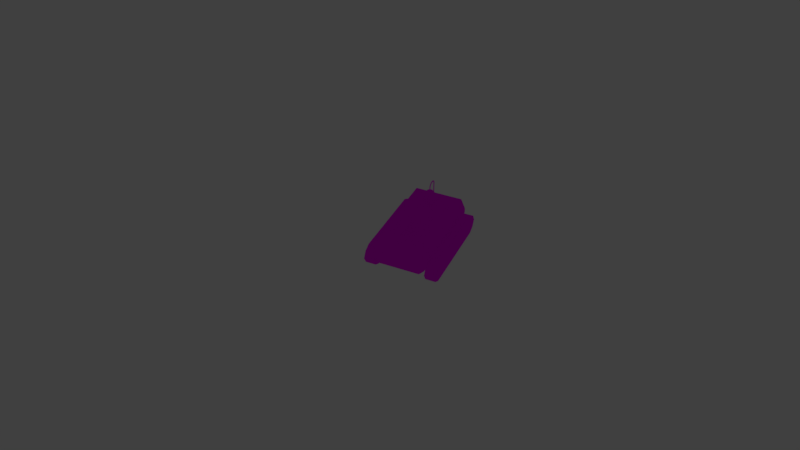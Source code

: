# Source: TankMk2_06.blend  (saved by Blender 2.78.0; exported with 4.5.12 LTS)
import bpy
from mathutils import Matrix  # noqa: F401  (used for matrix-valued properties, if any)

bpy.ops.wm.read_factory_settings(use_empty=True)
scene = bpy.context.scene
scene.name = 'Scene'

# ---- collections
col_collection_1 = bpy.data.collections.new('Collection 1'); scene.collection.children.link(col_collection_1)
col_collection_2 = bpy.data.collections.new('Collection 2'); scene.collection.children.link(col_collection_2)
col_collection_2.hide_render = True
col_collection_2.hide_viewport = True

# ---- images (referenced by path relative to the original .blend; pixels are not part of the script)
import os
ASSET_DIR = os.environ.get("B2B_ASSET_DIR", "")  # directory of the original .blend (textures are referenced by path, not embedded)
HERE = os.path.dirname(os.path.abspath(__file__))  # packed textures are extracted next to this script under _unpacked/

def load_image(name, relpath, width, height, colorspace="sRGB"):
    """Load a texture the original file referenced (path relative to the .blend, or extracted next to this script)."""
    p = next((c for c in (os.path.join(HERE, relpath), os.path.join(ASSET_DIR, relpath)) if relpath and os.path.exists(c)), "")
    if p:
        img = bpy.data.images.load(p, check_existing=True)
        img.name = name
    else:  # same state as the original file: an image datablock whose file is absent (Cycles renders it pink)
        img = bpy.data.images.new(name, width, height)
        img.source = "FILE"
        img.filepath = "//" + (relpath or name)
    img.colorspace_settings.name = colorspace
    return img
img_t_tank_d = load_image('T_Tank_D', 'T_Tank_D.png', 1024, 1024, 'sRGB')

# ---- materials (node trees are filled in below, after node groups)
mat_mat_tank = bpy.data.materials.new('Mat_Tank')
mat_mat_tank.alpha_threshold = 0.0
mat_mat_tank.roughness = 0.5

# ---- material node trees
mat_mat_tank.use_nodes = True; mat_mat_tank.node_tree.nodes.clear()
_N = mat_mat_tank.node_tree.nodes; _L = mat_mat_tank.node_tree.links
n0 = _N.new('ShaderNodeOutputMaterial'); n0.name = 'Material Output'; n0.location = (300, 300)
n1 = _N.new('ShaderNodeTexImage'); n1.name = 'Image Texture'; n1.location = (-229, 440)
n1.width = 140
n1.image = img_t_tank_d
n2 = _N.new('ShaderNodeBsdfDiffuse'); n2.name = 'Diffuse BSDF'; n2.location = (0, 420)
_L.new(n1.outputs[0], n2.inputs[0])
_L.new(n2.outputs[0], n0.inputs[0])
n0.is_active_output = True

# ---- world
world_world = bpy.data.worlds.new('World'); scene.world = world_world
world_world.color = (0.05088, 0.05088, 0.05088)
world_world.use_sun_shadow = False
world_world.sun_shadow_jitter_overblur = 0.0
world_world.cycles.sampling_method = 'MANUAL'

# ---- cameras
cam_camera = bpy.data.cameras.new('Camera')
cam_camera.clip_start = 100.0
cam_camera.clip_end = 1e+05
cam_camera.lens = 35.0
cam_camera.sensor_width = 32.0
cam_camera.sensor_height = 18.0
cam_camera.ortho_scale = 7.314
cam_camera.dof.focus_distance = 0.0

# ---- lights
light_lamp = bpy.data.lights.new('Lamp', 'POINT')
light_lamp.transmission_factor = 0.0
light_lamp.cutoff_distance = 30.0
light_lamp.energy = 100.0
light_lamp.shadow_buffer_clip_start = 1.001
light_lamp.shadow_soft_size = 0.1
light_lamp.shadow_maximum_resolution = 0.006
light_lamp.use_absolute_resolution = True

# ---- meshes
me_sphere = bpy.data.meshes.new('Sphere')
me_sphere.from_pydata([(53.56, -1700.0, 31.25), (61.93, -1700.0, 0.0001473), (25.0, -900.0, 43.3), (25.0, -1500.0, 43.3), (43.3, -900.0, 25.0), (43.3, -1500.0, 25.0), (50.0, -900.0, 5.146e-05), (50.0, -1500.0, 0.0001468), (43.3, -900.0, -25.0), (43.3, -1500.0, -25.0), (25.0, -900.0, -43.3), (25.0, -1500.0, -43.3), (53.56, -1700.0, -31.25), (30.68, -1700.0, -54.13), (30.68, -1500.0, -54.13), (53.56, -1500.0, -31.25), (61.93, -1500.0, 0.0001473), (53.56, -1500.0, 31.25), (30.68, -1500.0, 54.13), (30.68, -1700.0, 54.13), (260.0, -900.0, -200.0), (190.0, -820.0, 100.0), (190.0, -820.0, 150.0), (120.0, -1020.0, -200.0), (80.0, -920.0, 100.0), (80.0, -920.0, 150.0), (90.0, -760.0, 170.0), (60.0, -810.0, 170.0), (90.0, -760.0, 180.0), (60.0, -810.0, 180.0), (260.0, -500.0, -200.0), (210.0, -700.0, 150.0), (190.0, -580.0, 100.0), (190.0, -580.0, 150.0), (300.0, -700.0, -200.0), (210.0, -700.0, 100.0), (120.0, -380.0, -200.0), (80.0, -480.0, 100.0), (80.0, -480.0, 150.0), (90.0, -700.0, 170.0), (90.0, -640.0, 170.0), (60.0, -590.0, 170.0), (90.0, -700.0, 180.0), (90.0, -640.0, 180.0), (60.0, -590.0, 180.0), (60.0, -700.0, 180.0), (500.0, -1400.0, -600.0), (400.0, -1100.0, -200.0), (500.0, -1400.0, -700.0), (400.0, -1400.0, -800.0), (467.5, -1252.0, -300.0), (500.0, 600.0, -600.0), (500.0, -400.0, -600.0), (400.0, 300.0, -200.0), (400.0, -400.0, -200.0), (500.0, 600.0, -700.0), (500.0, -400.0, -700.0), (400.0, 600.0, -800.0), (400.0, -400.0, -800.0), (467.5, 452.5, -300.0), (467.5, -400.0, -300.0), (32.5, 56.29, 12.58), (56.29, 97.5, -35.0), (65.0, 112.6, -100.0), (56.29, 32.5, 12.58), (97.5, 56.29, -35.0), (112.6, 65.0, -100.0), (65.0, 1.618e-05, 12.58), (112.6, 1.37e-05, -35.0), (130.0, 1.866e-05, -100.0), (56.29, -32.5, 12.58), (97.5, -56.29, -35.0), (112.6, -65.0, -100.0), (32.5, -56.29, 12.58), (56.29, -97.5, -35.0), (65.0, -112.6, -100.0), (65.0, -112.6, -200.0), (112.6, -65.0, -200.0), (130.0, 1.866e-05, -200.0), (112.6, 65.0, -200.0), (65.0, 112.6, -200.0), (32.5, 56.29, 32.58), (56.29, 32.5, 32.58), (65.0, 1.567e-05, 32.58), (56.29, -32.5, 32.58), (32.5, -56.29, 32.58), (7.071, -7.071, 40.0), (10.0, 0.0, 40.0), (7.071, 7.071, 40.0), (7.071, -7.071, 70.0), (10.0, 0.0, 70.0), (7.071, 7.071, 70.0), (7.071, -7.071, 110.0), (10.0, 0.0, 110.0), (7.071, 7.071, 110.0), (7.071, 182.9, -210.0), (10.0, 190.0, -210.0), (7.071, 197.1, -210.0), (7.071, 182.9, -90.0), (10.0, 190.0, -90.0), (7.071, 197.1, -90.0), (7.071, 182.9, 110.0), (10.0, 190.0, 110.0), (7.071, 197.1, 110.0), (7.071, 176.8, 132.4), (10.0, 183.3, 135.1), (7.071, 189.8, 137.8), (7.071, 128.2, 173.2), (10.0, 130.0, 180.0), (7.071, 131.8, 186.8), (7.071, 61.23, 173.0), (10.0, 60.0, 180.0), (7.071, 58.77, 187.0), (7.071, 24.55, 154.6), (10.0, 20.0, 160.0), (7.071, 15.45, 165.4), (7.071, 6.409, 127.0), (10.0, -1.899e-06, 130.0), (7.071, -6.409, 133.0), (7.071, 158.0, 161.1), (7.071, 166.3, 171.2), (10.0, 162.2, 166.2), (10.0, 95.3, 183.3), (7.071, 95.11, 190.2), (7.071, 95.48, 176.4), (700.0, -1200.0, -600.0), (700.0, -1200.0, -1000.0), (700.0, -1400.0, -800.0), (700.0, -1330.0, -670.0), (700.0, -1330.0, -930.0), (500.0, -1200.0, -600.0), (500.0, -1200.0, -1000.0), (500.0, -1400.0, -800.0), (500.0, -1330.0, -670.0), (500.0, -1330.0, -930.0), (700.0, 400.0, -600.0), (700.0, 400.0, -1000.0), (700.0, 600.0, -800.0), (700.0, -400.0, -600.0), (700.0, -400.0, -1000.0), (700.0, -400.0, -800.0), (700.0, 530.0, -670.0), (700.0, -400.0, -670.0), (700.0, 530.0, -930.0), (700.0, -400.0, -930.0), (500.0, 400.0, -600.0), (500.0, 400.0, -1000.0), (500.0, 600.0, -800.0), (500.0, -400.0, -600.0), (500.0, -400.0, -1000.0), (500.0, 530.0, -670.0), (500.0, 530.0, -930.0), (500.0, -400.0, -800.0), (500.0, -400.0, -670.0), (500.0, -400.0, -930.0), (-53.56, -1700.0, 31.25), (-61.93, -1700.0, 0.0001473), (0.0, -900.0, 50.0), (0.0, -1500.0, 50.0), (-25.0, -900.0, 43.3), (-25.0, -1500.0, 43.3), (-43.3, -900.0, 25.0), (-43.3, -1500.0, 25.0), (-50.0, -900.0, 5.146e-05), (-50.0, -1500.0, 0.0001468), (-43.3, -900.0, -25.0), (-43.3, -1500.0, -25.0), (-25.0, -900.0, -43.3), (-25.0, -1500.0, -43.3), (0.0, -900.0, -50.0), (0.0, -1500.0, -50.0), (-53.56, -1700.0, -31.25), (-30.68, -1700.0, -54.13), (0.0, -1700.0, -62.5), (0.0, -1500.0, -62.5), (-30.68, -1500.0, -54.13), (-53.56, -1500.0, -31.25), (-61.93, -1500.0, 0.0001473), (-53.56, -1500.0, 31.25), (-30.68, -1500.0, 54.13), (0.0, -1500.0, 62.5), (-30.68, -1700.0, 54.13), (0.0, -1700.0, 62.5), (-260.0, -900.0, -200.0), (-190.0, -820.0, 100.0), (-190.0, -820.0, 150.0), (-120.0, -1020.0, -200.0), (-80.0, -920.0, 100.0), (0.0, -1050.0, -200.0), (0.0, -930.0, 100.0), (-80.0, -920.0, 150.0), (0.0, -930.0, 150.0), (-90.0, -760.0, 170.0), (-60.0, -810.0, 170.0), (0.0, -820.0, 170.0), (-90.0, -760.0, 180.0), (-60.0, -810.0, 180.0), (0.0, -820.0, 180.0), (-260.0, -500.0, -200.0), (-210.0, -700.0, 150.0), (-190.0, -580.0, 100.0), (-190.0, -580.0, 150.0), (-300.0, -700.0, -200.0), (-210.0, -700.0, 100.0), (-120.0, -380.0, -200.0), (-80.0, -480.0, 100.0), (0.0, -350.0, -200.0), (0.0, -470.0, 100.0), (-80.0, -480.0, 150.0), (0.0, -470.0, 150.0), (-90.0, -700.0, 170.0), (-90.0, -640.0, 170.0), (-60.0, -590.0, 170.0), (0.0, -580.0, 170.0), (-90.0, -700.0, 180.0), (-90.0, -640.0, 180.0), (-60.0, -590.0, 180.0), (0.0, -580.0, 180.0), (-60.0, -700.0, 180.0), (0.0, -700.0, 180.0), (-500.0, -1400.0, -600.0), (-400.0, -1100.0, -200.0), (-500.0, -1400.0, -700.0), (-400.0, -1400.0, -800.0), (0.0, -1400.0, -800.0), (0.0, -1100.0, -200.0), (0.0, -1400.0, -600.0), (0.0, -1400.0, -700.0), (-467.5, -1252.0, -300.0), (0.0, -1252.0, -300.0), (-500.0, 600.0, -600.0), (-500.0, -400.0, -600.0), (-400.0, 300.0, -200.0), (-400.0, -400.0, -200.0), (-500.0, 600.0, -700.0), (-500.0, -400.0, -700.0), (-400.0, 600.0, -800.0), (-400.0, -400.0, -800.0), (0.0, 600.0, -800.0), (0.0, -400.0, -800.0), (0.0, 300.0, -200.0), (0.0, -400.0, -200.0), (0.0, 600.0, -600.0), (0.0, 600.0, -700.0), (-467.5, 452.5, -300.0), (-467.5, -400.0, -300.0), (0.0, 452.5, -300.0), (-32.5, 56.29, 12.58), (-56.29, 97.5, -35.0), (-65.0, 112.6, -100.0), (-56.29, 32.5, 12.58), (-97.5, 56.29, -35.0), (-112.6, 65.0, -100.0), (-65.0, 1.618e-05, 12.58), (-112.6, 1.37e-05, -35.0), (-130.0, 1.866e-05, -100.0), (-56.29, -32.5, 12.58), (-97.5, -56.29, -35.0), (-112.6, -65.0, -100.0), (-32.5, -56.29, 12.58), (-56.29, -97.5, -35.0), (-65.0, -112.6, -100.0), (0.0, -65.0, 12.58), (0.0, -112.6, -35.0), (0.0, -130.0, -100.0), (0.0, 130.0, -200.0), (0.0, -130.0, -200.0), (-65.0, -112.6, -200.0), (-112.6, -65.0, -200.0), (-130.0, 1.866e-05, -200.0), (-112.6, 65.0, -200.0), (0.0, 65.0, 12.58), (0.0, 112.6, -35.0), (0.0, 130.0, -100.0), (-65.0, 112.6, -200.0), (0.0, -1.688e-06, 50.0), (-32.5, 56.29, 32.58), (-56.29, 32.5, 32.58), (-65.0, 1.567e-05, 32.58), (-56.29, -32.5, 32.58), (-32.5, -56.29, 32.58), (0.0, -65.0, 32.58), (0.0, 65.0, 32.58), (0.0, 10.0, 40.0), (0.0, -10.0, 40.0), (-7.071, -7.071, 40.0), (-10.0, 0.0, 40.0), (-7.071, 7.071, 40.0), (0.0, 10.0, 70.0), (0.0, -10.0, 70.0), (-7.071, -7.071, 70.0), (-10.0, 0.0, 70.0), (-7.071, 7.071, 70.0), (0.0, 10.0, 110.0), (0.0, -10.0, 110.0), (-7.071, -7.071, 110.0), (-10.0, 0.0, 110.0), (-7.071, 7.071, 110.0), (0.0, 200.0, -210.0), (0.0, 180.0, -210.0), (-7.071, 182.9, -210.0), (-10.0, 190.0, -210.0), (-7.071, 197.1, -210.0), (0.0, 200.0, -90.0), (0.0, 180.0, -90.0), (-7.071, 182.9, -90.0), (-10.0, 190.0, -90.0), (-7.071, 197.1, -90.0), (0.0, 200.0, 110.0), (0.0, 180.0, 110.0), (-7.071, 182.9, 110.0), (-10.0, 190.0, 110.0), (-7.071, 197.1, 110.0), (0.0, 192.5, 138.9), (0.0, 174.0, 131.3), (-7.071, 176.8, 132.4), (-10.0, 183.3, 135.1), (-7.071, 189.8, 137.8), (0.0, 132.6, 189.7), (0.0, 127.4, 170.3), (-7.071, 128.2, 173.2), (-10.0, 130.0, 180.0), (-7.071, 131.8, 186.8), (0.0, 58.26, 189.8), (0.0, 61.74, 170.2), (-7.071, 61.23, 173.0), (-10.0, 60.0, 180.0), (-7.071, 58.77, 187.0), (0.0, 13.57, 167.7), (0.0, 26.43, 152.3), (-7.071, 24.55, 154.6), (-10.0, 20.0, 160.0), (-7.071, 15.45, 165.4), (0.0, -9.063, 134.2), (0.0, 9.063, 125.8), (-7.071, 6.409, 127.0), (-10.0, -1.899e-06, 130.0), (-7.071, -6.409, 133.0), (0.0, 156.3, 159.1), (-7.071, 158.0, 161.1), (0.0, 168.0, 173.3), (-7.071, 166.3, 171.2), (-10.0, 162.2, 166.2), (-10.0, 95.3, 183.3), (-7.071, 95.11, 190.2), (0.0, 95.56, 173.5), (-7.071, 95.48, 176.4), (0.0, 95.04, 193.0), (-700.0, -1200.0, -600.0), (-700.0, -1200.0, -1000.0), (-700.0, -1400.0, -800.0), (-700.0, -1330.0, -670.0), (-700.0, -1330.0, -930.0), (-500.0, -1200.0, -600.0), (-500.0, -1200.0, -1000.0), (-500.0, -1400.0, -800.0), (-500.0, -1330.0, -670.0), (-500.0, -1330.0, -930.0), (-700.0, 400.0, -600.0), (-700.0, 400.0, -1000.0), (-700.0, 600.0, -800.0), (-700.0, -400.0, -600.0), (-700.0, -400.0, -1000.0), (-700.0, -400.0, -800.0), (-700.0, 530.0, -670.0), (-700.0, -400.0, -670.0), (-700.0, 530.0, -930.0), (-700.0, -400.0, -930.0), (-500.0, 400.0, -600.0), (-500.0, 400.0, -1000.0), (-500.0, 600.0, -800.0), (-500.0, -400.0, -600.0), (-500.0, -400.0, -1000.0), (-500.0, 530.0, -670.0), (-500.0, 530.0, -930.0), (-500.0, -400.0, -800.0), (-500.0, -400.0, -670.0), (-500.0, -400.0, -930.0)], [], [(157, 158, 3, 2), (2, 3, 5, 4), (4, 5, 7, 6), (6, 7, 9, 8), (8, 9, 11, 10), (10, 11, 170, 169), (174, 14, 13, 173), (18, 180, 182, 19), (14, 15, 12, 13), (15, 16, 1, 12), (11, 9, 15, 14), (16, 17, 0, 1), (9, 7, 16, 15), (170, 11, 14, 174), (17, 18, 19, 0), (7, 5, 17, 16), (3, 158, 180, 18), (5, 3, 18, 17), (1, 0, 19, 182, 173, 13, 12), (189, 24, 25, 191), (20, 34, 35, 21), (20, 21, 24, 23), (23, 24, 189, 188), (24, 21, 22, 25), (21, 35, 31, 22), (22, 31, 39, 26), (25, 22, 26, 27), (191, 25, 27, 194), (26, 39, 42, 28), (27, 26, 28, 29), (194, 27, 29, 197), (29, 28, 42, 45), (197, 29, 45, 219), (207, 209, 38, 37), (30, 32, 35, 34), (30, 36, 37, 32), (36, 206, 207, 37), (37, 38, 33, 32), (32, 33, 31, 35), (33, 40, 39, 31), (38, 41, 40, 33), (209, 213, 41, 38), (40, 43, 42, 39), (41, 44, 43, 40), (213, 217, 44, 41), (44, 45, 42, 43), (217, 219, 45, 44), (50, 60, 54, 47), (52, 46, 48, 56), (56, 48, 49, 58), (58, 49, 224, 239), (47, 54, 241, 225), (49, 48, 227, 224), (48, 46, 226, 227), (50, 47, 225, 229), (46, 50, 229, 226), (46, 52, 60, 50), (59, 53, 54, 60), (52, 56, 55, 51), (56, 58, 57, 55), (58, 239, 238, 57), (53, 240, 241, 54), (57, 238, 243, 55), (55, 243, 242, 51), (59, 246, 240, 53), (51, 242, 246, 59), (51, 59, 60, 52), (273, 272, 62, 63), (67, 64, 82, 83), (272, 271, 61, 62), (63, 62, 65, 66), (73, 70, 84, 85), (62, 61, 64, 65), (66, 65, 68, 69), (70, 67, 83, 84), (65, 64, 67, 68), (68, 67, 70, 71), (69, 68, 71, 72), (71, 70, 73, 74), (72, 71, 74, 75), (64, 61, 81, 82), (74, 73, 262, 263), (75, 74, 263, 264), (262, 73, 85, 281), (75, 264, 266, 76), (69, 72, 77, 78), (61, 271, 282, 81), (66, 69, 78, 79), (63, 66, 79, 80), (72, 75, 76, 77), (273, 63, 80, 265), (282, 275, 81), (81, 275, 82), (82, 275, 83), (83, 275, 84), (84, 275, 85), (85, 275, 281), (283, 288, 91, 88), (87, 90, 89, 86), (88, 91, 90, 87), (86, 89, 289, 284), (91, 94, 93, 90), (89, 92, 294, 289), (288, 293, 94, 91), (90, 93, 92, 89), (298, 303, 100, 97), (96, 99, 98, 95), (97, 100, 99, 96), (95, 98, 304, 299), (100, 103, 102, 99), (98, 101, 309, 304), (303, 308, 103, 100), (99, 102, 101, 98), (308, 313, 106, 103), (102, 105, 104, 101), (103, 106, 105, 102), (101, 104, 314, 309), (119, 107, 319, 338), (340, 318, 109, 120), (121, 108, 107, 119), (120, 109, 108, 121), (123, 112, 111, 122), (124, 110, 324, 345), (347, 323, 112, 123), (122, 111, 110, 124), (111, 114, 113, 110), (112, 115, 114, 111), (110, 113, 329, 324), (323, 328, 115, 112), (328, 333, 118, 115), (114, 117, 116, 113), (115, 118, 117, 114), (113, 116, 334, 329), (118, 92, 93, 117), (116, 94, 293, 334), (333, 294, 92, 118), (117, 93, 94, 116), (106, 120, 121, 105), (105, 121, 119, 104), (313, 340, 120, 106), (104, 119, 338, 314), (108, 122, 124, 107), (318, 347, 123, 109), (107, 124, 345, 319), (109, 123, 122, 108), (128, 127, 140, 142), (129, 126, 139, 144), (125, 128, 142, 138), (127, 129, 144, 140), (139, 126, 131, 149), (126, 129, 134, 131), (129, 127, 132, 134), (127, 128, 133, 132), (125, 138, 148, 130), (128, 125, 130, 133), (153, 133, 130, 148), (152, 132, 133, 153), (134, 132, 152, 154), (134, 154, 149, 131), (141, 142, 140, 137), (143, 144, 139, 136), (135, 138, 142, 141), (137, 140, 144, 143), (139, 149, 146, 136), (136, 146, 151, 143), (143, 151, 147, 137), (137, 147, 150, 141), (135, 145, 148, 138), (141, 150, 145, 135), (153, 148, 145, 150), (152, 153, 150, 147), (151, 154, 152, 147), (151, 146, 149, 154), (157, 159, 160, 158), (159, 161, 162, 160), (161, 163, 164, 162), (163, 165, 166, 164), (165, 167, 168, 166), (167, 169, 170, 168), (174, 173, 172, 175), (179, 181, 182, 180), (175, 172, 171, 176), (176, 171, 156, 177), (168, 175, 176, 166), (177, 156, 155, 178), (166, 176, 177, 164), (170, 174, 175, 168), (178, 155, 181, 179), (164, 177, 178, 162), (160, 179, 180, 158), (162, 178, 179, 160), (156, 171, 172, 173, 182, 181, 155), (189, 191, 190, 187), (183, 184, 203, 202), (183, 186, 187, 184), (186, 188, 189, 187), (187, 190, 185, 184), (184, 185, 199, 203), (185, 192, 210, 199), (190, 193, 192, 185), (191, 194, 193, 190), (192, 195, 214, 210), (193, 196, 195, 192), (194, 197, 196, 193), (196, 218, 214, 195), (197, 219, 218, 196), (207, 205, 208, 209), (198, 202, 203, 200), (198, 200, 205, 204), (204, 205, 207, 206), (205, 200, 201, 208), (200, 203, 199, 201), (201, 199, 210, 211), (208, 201, 211, 212), (209, 208, 212, 213), (211, 210, 214, 215), (212, 211, 215, 216), (213, 212, 216, 217), (216, 215, 214, 218), (217, 216, 218, 219), (228, 221, 233, 245), (231, 235, 222, 220), (235, 237, 223, 222), (237, 239, 224, 223), (221, 225, 241, 233), (223, 224, 227, 222), (222, 227, 226, 220), (228, 229, 225, 221), (220, 226, 229, 228), (220, 228, 245, 231), (244, 245, 233, 232), (231, 230, 234, 235), (235, 234, 236, 237), (237, 236, 238, 239), (232, 233, 241, 240), (236, 234, 243, 238), (234, 230, 242, 243), (244, 232, 240, 246), (230, 244, 246, 242), (230, 231, 245, 244), (273, 249, 248, 272), (253, 278, 277, 250), (272, 248, 247, 271), (249, 252, 251, 248), (259, 280, 279, 256), (248, 251, 250, 247), (252, 255, 254, 251), (256, 279, 278, 253), (251, 254, 253, 250), (254, 257, 256, 253), (255, 258, 257, 254), (257, 260, 259, 256), (258, 261, 260, 257), (250, 277, 276, 247), (260, 263, 262, 259), (261, 264, 263, 260), (262, 281, 280, 259), (261, 267, 266, 264), (255, 269, 268, 258), (247, 276, 282, 271), (252, 270, 269, 255), (249, 274, 270, 252), (258, 268, 267, 261), (273, 265, 274, 249), (282, 276, 275), (276, 277, 275), (277, 278, 275), (278, 279, 275), (279, 280, 275), (280, 281, 275), (283, 287, 292, 288), (286, 285, 290, 291), (287, 286, 291, 292), (285, 284, 289, 290), (292, 291, 296, 297), (290, 289, 294, 295), (288, 292, 297, 293), (291, 290, 295, 296), (298, 302, 307, 303), (301, 300, 305, 306), (302, 301, 306, 307), (300, 299, 304, 305), (307, 306, 311, 312), (305, 304, 309, 310), (303, 307, 312, 308), (306, 305, 310, 311), (308, 312, 317, 313), (311, 310, 315, 316), (312, 311, 316, 317), (310, 309, 314, 315), (339, 338, 319, 320), (340, 341, 322, 318), (342, 339, 320, 321), (341, 342, 321, 322), (344, 343, 326, 327), (346, 345, 324, 325), (347, 344, 327, 323), (343, 346, 325, 326), (326, 325, 330, 331), (327, 326, 331, 332), (325, 324, 329, 330), (323, 327, 332, 328), (328, 332, 337, 333), (331, 330, 335, 336), (332, 331, 336, 337), (330, 329, 334, 335), (337, 336, 296, 295), (335, 334, 293, 297), (333, 337, 295, 294), (336, 335, 297, 296), (317, 316, 342, 341), (316, 315, 339, 342), (313, 317, 341, 340), (315, 314, 338, 339), (321, 320, 346, 343), (318, 322, 344, 347), (320, 319, 345, 346), (322, 321, 343, 344), (351, 365, 363, 350), (352, 367, 362, 349), (348, 361, 365, 351), (350, 363, 367, 352), (362, 372, 354, 349), (349, 354, 357, 352), (352, 357, 355, 350), (350, 355, 356, 351), (348, 353, 371, 361), (351, 356, 353, 348), (376, 371, 353, 356), (375, 376, 356, 355), (357, 377, 375, 355), (357, 354, 372, 377), (364, 360, 363, 365), (366, 359, 362, 367), (358, 364, 365, 361), (360, 366, 367, 363), (362, 359, 369, 372), (359, 366, 374, 369), (366, 360, 370, 374), (360, 364, 373, 370), (358, 361, 371, 368), (364, 358, 368, 373), (376, 373, 368, 371), (375, 370, 373, 376), (374, 370, 375, 377), (374, 377, 372, 369)])
_uv = me_sphere.uv_layers.new(name='UVMap')
_uv.uv.foreach_set('vector', [0.9817, 0.7299, 0.9817, 0.502, 0.9911, 0.502, 0.9911, 0.7299, 0.9378, 0.6441, 0.9378, 0.4162, 0.945, 0.4162, 0.945, 0.6441, 0.945, 0.6441, 0.945, 0.4162, 0.9546, 0.4162, 0.9546, 0.6441, 0.9546, 0.6441, 0.9546, 0.4162, 0.9638, 0.4162, 0.9638, 0.6441, 0.7982, 0.8203, 0.7982, 0.5924, 0.8051, 0.5924, 0.8051, 0.8203, 0.8051, 0.8203, 0.8051, 0.5924, 0.8146, 0.5924, 0.8146, 0.8203, 0.8184, 0.897, 0.8069, 0.897, 0.8069, 0.8211, 0.8184, 0.8211, 0.8098, 0.9738, 0.7982, 0.9738, 0.7982, 0.8978, 0.8098, 0.8978, 0.8069, 0.897, 0.7982, 0.897, 0.7982, 0.8211, 0.8069, 0.8211, 0.9317, 0.9796, 0.9201, 0.9796, 0.9201, 0.9036, 0.9317, 0.9036, 0.464, 0.9205, 0.4571, 0.9272, 0.4532, 0.9249, 0.4619, 0.9165, 0.9201, 0.9796, 0.9082, 0.9796, 0.9082, 0.9036, 0.9201, 0.9036, 0.4571, 0.9272, 0.4546, 0.9364, 0.4501, 0.9364, 0.4532, 0.9249, 0.4734, 0.9181, 0.464, 0.9205, 0.4619, 0.9165, 0.4734, 0.9135, 0.9082, 0.9796, 0.8991, 0.9796, 0.8991, 0.9036, 0.9082, 0.9036, 0.4546, 0.9364, 0.4571, 0.9457, 0.4532, 0.9479, 0.4501, 0.9364, 0.464, 0.9525, 0.4734, 0.955, 0.4734, 0.9596, 0.4619, 0.9564, 0.4571, 0.9457, 0.464, 0.9525, 0.4619, 0.9564, 0.4532, 0.9479, 0.6167, 0.867, 0.6199, 0.8554, 0.6285, 0.8469, 0.6401, 0.8437, 0.6401, 0.8899, 0.6285, 0.8868, 0.6199, 0.8785, 0.9156, 0.8846, 0.9457, 0.8814, 0.948, 0.8997, 0.9179, 0.9029, 0.3815, 0.9127, 0.3807, 0.8368, 0.4955, 0.8368, 0.4959, 0.8824, 0.9996, 0.7642, 0.9891, 0.8846, 0.9457, 0.8814, 0.9446, 0.7608, 0.9446, 0.7608, 0.9457, 0.8814, 0.9156, 0.8846, 0.8991, 0.7642, 0.9457, 0.8814, 0.9891, 0.8846, 0.9914, 0.9029, 0.948, 0.8997, 0.4959, 0.8824, 0.4955, 0.8368, 0.5143, 0.8368, 0.5147, 0.8824, 0.9378, 0.3387, 0.9589, 0.2977, 0.9951, 0.3251, 0.9816, 0.3434, 0.9483, 0.3942, 0.9378, 0.3387, 0.9816, 0.3434, 0.9793, 0.3654, 0.9702, 0.4155, 0.9483, 0.3942, 0.9793, 0.3654, 0.9951, 0.3821, 0.8153, 0.7603, 0.8156, 0.7375, 0.8194, 0.7375, 0.8191, 0.7603, 0.8156, 0.7793, 0.8153, 0.7603, 0.8191, 0.7603, 0.8194, 0.7793, 0.8153, 0.8031, 0.8153, 0.7802, 0.819, 0.7801, 0.819, 0.803, 0.438, 0.9173, 0.4493, 0.9363, 0.4493, 0.9591, 0.438, 0.9591, 0.4154, 0.9135, 0.438, 0.9173, 0.438, 0.9591, 0.4154, 0.9591, 0.5993, 0.8846, 0.597, 0.9029, 0.5669, 0.8997, 0.5692, 0.8814, 0.3815, 0.7608, 0.4959, 0.7912, 0.4955, 0.8368, 0.3807, 0.8368, 0.5154, 0.7642, 0.5705, 0.7608, 0.5692, 0.8814, 0.5258, 0.8846, 0.5705, 0.7608, 0.616, 0.7643, 0.5993, 0.8846, 0.5692, 0.8814, 0.5692, 0.8814, 0.5669, 0.8997, 0.5235, 0.9029, 0.5258, 0.8846, 0.4959, 0.7912, 0.5147, 0.7912, 0.5143, 0.8368, 0.4955, 0.8368, 0.9378, 0.2559, 0.9816, 0.2513, 0.9951, 0.2696, 0.9589, 0.297, 0.9483, 0.2005, 0.9793, 0.2293, 0.9816, 0.2513, 0.9378, 0.2559, 0.9702, 0.1792, 0.9951, 0.2126, 0.9793, 0.2293, 0.9483, 0.2005, 0.6408, 0.8628, 0.6446, 0.8627, 0.6449, 0.8855, 0.6412, 0.8855, 0.6412, 0.8438, 0.6449, 0.8437, 0.6446, 0.8627, 0.6408, 0.8628, 0.5103, 0.9497, 0.5067, 0.9496, 0.5067, 0.9267, 0.5103, 0.9268, 0.392, 0.9173, 0.392, 0.9591, 0.3807, 0.9591, 0.3807, 0.9363, 0.4147, 0.9135, 0.4147, 0.9591, 0.392, 0.9591, 0.392, 0.9173, 0.1516, 0.704, 0.1516, 0.3802, 0.1906, 0.3802, 0.1906, 0.6461, 0.03801, 0.3802, 0.03801, 0.7601, 0.0003769, 0.7601, 0.0003769, 0.3802, 0.8991, 0.3802, 0.8991, 0.0003798, 0.937, 0.000382, 0.937, 0.3802, 0.3429, 0.3802, 0.3429, 0.0003799, 0.4936, 0.0003798, 0.4936, 0.3802, 0.6711, 0.5335, 0.6688, 0.2676, 0.8195, 0.2663, 0.8219, 0.5321, 0.2287, 0.9586, 0.1913, 0.9217, 0.3797, 0.9217, 0.3794, 0.9586, 0.1913, 0.9217, 0.1916, 0.8847, 0.38, 0.8847, 0.3797, 0.9217, 0.6457, 0.5916, 0.6711, 0.5335, 0.8219, 0.5321, 0.8219, 0.5901, 0.1916, 0.8847, 0.203, 0.7608, 0.3791, 0.7608, 0.38, 0.8847, 0.03801, 0.7601, 0.03801, 0.3802, 0.1516, 0.3802, 0.1516, 0.704, 0.1516, 0.05641, 0.1906, 0.1143, 0.1906, 0.3802, 0.1516, 0.3802, 0.03801, 0.3802, 0.0003769, 0.3802, 0.000377, 0.0003798, 0.03801, 0.0003798, 0.8991, 0.3802, 0.937, 0.3802, 0.937, 0.7601, 0.8991, 0.7601, 0.3429, 0.3802, 0.4936, 0.3802, 0.4936, 0.7601, 0.3429, 0.7601, 0.6664, 0.00174, 0.8171, 0.0003798, 0.8195, 0.2663, 0.6688, 0.2676, 0.1516, 0.9586, 0.0009267, 0.9586, 0.0006518, 0.9217, 0.189, 0.9217, 0.189, 0.9217, 0.0006518, 0.9217, 0.0003769, 0.8848, 0.1887, 0.8848, 0.9952, 0.0003798, 0.9952, 0.1779, 0.9378, 0.1785, 0.9378, 0.02653, 0.1887, 0.8848, 0.0003769, 0.8848, 0.00121, 0.7608, 0.1773, 0.7608, 0.03801, 0.0003798, 0.1516, 0.05641, 0.1516, 0.3802, 0.03801, 0.3802, 0.6359, 0.9406, 0.6357, 0.9661, 0.6143, 0.9673, 0.6112, 0.942, 0.8105, 0.9339, 0.8105, 0.9215, 0.8181, 0.9214, 0.8181, 0.9338, 0.6357, 0.9661, 0.6351, 0.988, 0.6228, 0.9887, 0.6143, 0.9673, 0.6112, 0.942, 0.6143, 0.9673, 0.5983, 0.9709, 0.5927, 0.9461, 0.6366, 0.9141, 0.6375, 0.9046, 0.6448, 0.9037, 0.6439, 0.9132, 0.9552, 0.7527, 0.9378, 0.7482, 0.9378, 0.7355, 0.9552, 0.7306, 0.6412, 0.7991, 0.638, 0.8241, 0.6167, 0.8237, 0.6167, 0.7987, 0.5067, 0.9259, 0.5067, 0.9135, 0.5142, 0.9136, 0.5142, 0.926, 0.638, 0.8241, 0.629, 0.8429, 0.6167, 0.8428, 0.6167, 0.8237, 0.9325, 0.9228, 0.9325, 0.9038, 0.9447, 0.9036, 0.9537, 0.9225, 0.9325, 0.9478, 0.9325, 0.9228, 0.9537, 0.9225, 0.957, 0.9475, 0.6632, 0.9686, 0.6457, 0.9637, 0.6457, 0.9509, 0.6632, 0.9464, 0.9378, 0.6875, 0.9433, 0.6626, 0.9593, 0.6662, 0.9562, 0.6916, 0.8114, 0.9197, 0.8105, 0.9102, 0.8178, 0.9112, 0.8187, 0.9207, 0.9593, 0.6662, 0.9678, 0.6449, 0.9802, 0.6456, 0.9807, 0.6674, 0.9562, 0.6916, 0.9593, 0.6662, 0.9807, 0.6674, 0.9809, 0.6929, 0.6375, 0.9265, 0.6366, 0.9141, 0.6439, 0.9132, 0.6448, 0.9256, 0.9562, 0.6916, 0.9809, 0.6929, 0.9809, 0.7299, 0.9562, 0.7285, 0.9325, 0.9478, 0.957, 0.9475, 0.957, 0.9854, 0.9325, 0.9858, 0.8105, 0.9102, 0.8114, 0.8978, 0.8187, 0.8987, 0.8178, 0.9112, 0.6412, 0.7991, 0.6167, 0.7987, 0.6167, 0.7608, 0.6412, 0.7612, 0.6112, 0.942, 0.5927, 0.9461, 0.5927, 0.9092, 0.6112, 0.9051, 0.9378, 0.6875, 0.9562, 0.6916, 0.9562, 0.7285, 0.9378, 0.7244, 0.6359, 0.9406, 0.6112, 0.942, 0.6112, 0.9051, 0.6359, 0.9037, 0.4987, 0.9383, 0.4742, 0.9383, 0.4954, 0.9259, 0.4954, 0.9259, 0.4742, 0.9383, 0.4865, 0.9169, 0.4865, 0.9169, 0.4742, 0.9383, 0.4743, 0.9135, 0.4987, 0.939, 0.4987, 0.9638, 0.4864, 0.9423, 0.4864, 0.9423, 0.4987, 0.9638, 0.4775, 0.9514, 0.4775, 0.9514, 0.4987, 0.9638, 0.4742, 0.9637, 0.5059, 0.9135, 0.5059, 0.9246, 0.5032, 0.9248, 0.5032, 0.9137, 0.8957, 0.7647, 0.8957, 0.7533, 0.8984, 0.7532, 0.8984, 0.7646, 0.893, 0.7646, 0.893, 0.7532, 0.8957, 0.7533, 0.8957, 0.7647, 0.5023, 0.9138, 0.5022, 0.9248, 0.4995, 0.9246, 0.4996, 0.9135, 0.893, 0.7532, 0.893, 0.738, 0.8957, 0.7381, 0.8957, 0.7533, 0.5022, 0.9248, 0.5022, 0.9396, 0.4995, 0.9394, 0.4995, 0.9246, 0.5059, 0.9246, 0.5058, 0.9393, 0.5031, 0.9396, 0.5032, 0.9248, 0.8957, 0.7533, 0.8957, 0.7381, 0.8984, 0.738, 0.8984, 0.7532, 0.8156, 0.7367, 0.8155, 0.6924, 0.8182, 0.6922, 0.8183, 0.7365, 0.8241, 0.8595, 0.8241, 0.814, 0.8267, 0.8139, 0.8267, 0.8594, 0.8214, 0.8594, 0.8214, 0.8139, 0.8241, 0.814, 0.8241, 0.8595, 0.9648, 0.551, 0.9647, 0.5067, 0.9674, 0.507, 0.9675, 0.5513, 0.8214, 0.8139, 0.8214, 0.738, 0.8241, 0.7381, 0.8241, 0.814, 0.9647, 0.5067, 0.9646, 0.4329, 0.9673, 0.4331, 0.9674, 0.507, 0.8155, 0.6924, 0.8153, 0.6187, 0.818, 0.6184, 0.8182, 0.6922, 0.8241, 0.814, 0.8241, 0.7381, 0.8267, 0.738, 0.8267, 0.8139, 0.8153, 0.6187, 0.8154, 0.6073, 0.8181, 0.6075, 0.818, 0.6184, 0.8241, 0.7381, 0.8266, 0.7286, 0.8291, 0.7296, 0.8267, 0.738, 0.8214, 0.738, 0.8242, 0.7275, 0.8266, 0.7286, 0.8241, 0.7381, 0.9646, 0.4329, 0.9646, 0.4252, 0.9673, 0.4258, 0.9673, 0.4331, 0.8191, 0.6431, 0.8191, 0.6318, 0.8217, 0.6315, 0.8218, 0.6425, 0.6421, 0.8195, 0.642, 0.806, 0.6447, 0.8057, 0.6448, 0.8188, 0.8346, 0.7168, 0.8467, 0.7116, 0.8474, 0.7141, 0.8361, 0.7187, 0.833, 0.7148, 0.846, 0.7089, 0.8467, 0.7116, 0.8346, 0.7168, 0.8598, 0.7076, 0.8735, 0.7089, 0.8731, 0.7116, 0.8598, 0.7103, 0.8191, 0.6193, 0.8191, 0.6063, 0.8217, 0.6065, 0.8217, 0.6194, 0.642, 0.7918, 0.642, 0.7778, 0.6447, 0.778, 0.6447, 0.7918, 0.8598, 0.7103, 0.8731, 0.7116, 0.8726, 0.7141, 0.8597, 0.7129, 0.8731, 0.7116, 0.8882, 0.7191, 0.8864, 0.7211, 0.8726, 0.7141, 0.8735, 0.7089, 0.8899, 0.717, 0.8882, 0.7191, 0.8731, 0.7116, 0.8191, 0.6063, 0.8191, 0.5924, 0.8218, 0.5931, 0.8217, 0.6065, 0.642, 0.7778, 0.6421, 0.7608, 0.6448, 0.7615, 0.6447, 0.778, 0.4996, 0.9627, 0.4994, 0.9484, 0.5021, 0.9482, 0.5023, 0.9621, 0.8882, 0.7191, 0.8957, 0.7305, 0.8933, 0.7316, 0.8864, 0.7211, 0.8899, 0.717, 0.8981, 0.7293, 0.8957, 0.7305, 0.8882, 0.7191, 0.5032, 0.9544, 0.5031, 0.9459, 0.5058, 0.9452, 0.5059, 0.9535, 0.8981, 0.7293, 0.8984, 0.738, 0.8957, 0.7381, 0.8957, 0.7305, 0.5031, 0.9459, 0.5031, 0.9396, 0.5058, 0.9393, 0.5058, 0.9452, 0.4994, 0.9484, 0.4995, 0.9394, 0.5022, 0.9396, 0.5021, 0.9482, 0.8957, 0.7305, 0.8957, 0.7381, 0.893, 0.738, 0.8933, 0.7316, 0.8242, 0.7275, 0.833, 0.7148, 0.8346, 0.7168, 0.8266, 0.7286, 0.8266, 0.7286, 0.8346, 0.7168, 0.8361, 0.7187, 0.8291, 0.7296, 0.8154, 0.6073, 0.8156, 0.5924, 0.8183, 0.593, 0.8181, 0.6075, 0.9646, 0.4252, 0.9648, 0.4162, 0.9675, 0.4171, 0.9673, 0.4258, 0.8467, 0.7116, 0.8598, 0.7103, 0.8597, 0.7129, 0.8474, 0.7141, 0.642, 0.806, 0.642, 0.7918, 0.6447, 0.7918, 0.6447, 0.8057, 0.8191, 0.6318, 0.8191, 0.6193, 0.8217, 0.6194, 0.8217, 0.6315, 0.846, 0.7089, 0.8598, 0.7076, 0.8598, 0.7103, 0.8467, 0.7116, 0.6186, 0.7335, 0.5697, 0.7601, 0.5697, 0.3802, 0.6186, 0.3802, 0.5207, 0.7335, 0.4944, 0.6841, 0.4944, 0.3802, 0.5207, 0.3802, 0.6449, 0.6841, 0.6186, 0.7335, 0.6186, 0.3802, 0.6449, 0.3802, 0.5697, 0.7601, 0.5207, 0.7335, 0.5207, 0.3802, 0.5697, 0.3802, 0.7212, 0.5924, 0.7211, 0.8963, 0.6457, 0.8963, 0.6458, 0.5924, 0.7211, 0.8963, 0.7212, 0.9457, 0.6458, 0.9457, 0.6457, 0.8963, 0.8214, 0.9562, 0.8225, 0.9145, 0.8979, 0.9145, 0.8968, 0.9562, 0.8225, 0.9145, 0.8221, 0.8602, 0.8975, 0.8602, 0.8979, 0.9145, 0.898, 0.04976, 0.898, 0.3536, 0.8226, 0.3536, 0.8226, 0.04976, 0.8984, 0.0003798, 0.898, 0.04976, 0.8226, 0.04976, 0.823, 0.0003799, 0.3157, 0.3802, 0.3157, 0.02697, 0.3421, 0.07635, 0.3421, 0.3802, 0.2667, 0.3802, 0.2667, 0.0003798, 0.3157, 0.02697, 0.3157, 0.3802, 0.2177, 0.02697, 0.2667, 0.0003798, 0.2667, 0.3802, 0.2177, 0.3802, 0.2177, 0.02697, 0.2177, 0.3802, 0.1913, 0.3802, 0.1913, 0.07635, 0.6186, 0.02697, 0.6186, 0.3802, 0.5697, 0.3802, 0.5697, 0.0003798, 0.5207, 0.02697, 0.5207, 0.3802, 0.4944, 0.3802, 0.4944, 0.07635, 0.6449, 0.07635, 0.6449, 0.3802, 0.6186, 0.3802, 0.6186, 0.02697, 0.5697, 0.0003798, 0.5697, 0.3802, 0.5207, 0.3802, 0.5207, 0.02697, 0.7974, 0.9456, 0.7221, 0.9457, 0.7219, 0.6418, 0.7973, 0.6418, 0.7973, 0.6418, 0.7219, 0.6418, 0.7221, 0.5924, 0.7974, 0.5924, 0.5919, 0.9996, 0.5166, 0.9996, 0.5154, 0.958, 0.5908, 0.958, 0.5908, 0.958, 0.5154, 0.958, 0.5159, 0.9037, 0.5912, 0.9037, 0.898, 0.6575, 0.8226, 0.6575, 0.8226, 0.3536, 0.898, 0.3536, 0.8984, 0.7069, 0.823, 0.7069, 0.8226, 0.6575, 0.898, 0.6575, 0.3157, 0.3802, 0.3421, 0.3802, 0.3421, 0.6841, 0.3157, 0.7335, 0.2667, 0.3802, 0.3157, 0.3802, 0.3157, 0.7335, 0.2667, 0.7601, 0.2177, 0.7335, 0.2177, 0.3802, 0.2667, 0.3802, 0.2667, 0.7601, 0.2177, 0.7335, 0.1913, 0.6841, 0.1913, 0.3802, 0.2177, 0.3802, 0.9817, 0.7299, 0.9911, 0.7299, 0.9911, 0.502, 0.9817, 0.502, 0.9378, 0.6441, 0.945, 0.6441, 0.945, 0.4162, 0.9378, 0.4162, 0.945, 0.6441, 0.9546, 0.6441, 0.9546, 0.4162, 0.945, 0.4162, 0.9546, 0.6441, 0.9638, 0.6441, 0.9638, 0.4162, 0.9546, 0.4162, 0.7982, 0.8203, 0.8051, 0.8203, 0.8051, 0.5924, 0.7982, 0.5924, 0.8051, 0.8203, 0.8146, 0.8203, 0.8146, 0.5924, 0.8051, 0.5924, 0.8184, 0.897, 0.8184, 0.8211, 0.8069, 0.8211, 0.8069, 0.897, 0.8098, 0.9738, 0.8098, 0.8978, 0.7982, 0.8978, 0.7982, 0.9738, 0.8069, 0.897, 0.8069, 0.8211, 0.7982, 0.8211, 0.7982, 0.897, 0.9317, 0.9796, 0.9317, 0.9036, 0.9201, 0.9036, 0.9201, 0.9796, 0.464, 0.9205, 0.4619, 0.9165, 0.4532, 0.9249, 0.4571, 0.9272, 0.9201, 0.9796, 0.9201, 0.9036, 0.9082, 0.9036, 0.9082, 0.9796, 0.4571, 0.9272, 0.4532, 0.9249, 0.4501, 0.9364, 0.4546, 0.9364, 0.4734, 0.9181, 0.4734, 0.9135, 0.4619, 0.9165, 0.464, 0.9205, 0.9082, 0.9796, 0.9082, 0.9036, 0.8991, 0.9036, 0.8991, 0.9796, 0.4546, 0.9364, 0.4501, 0.9364, 0.4532, 0.9479, 0.4571, 0.9457, 0.464, 0.9525, 0.4619, 0.9564, 0.4734, 0.9596, 0.4734, 0.955, 0.4571, 0.9457, 0.4532, 0.9479, 0.4619, 0.9564, 0.464, 0.9525, 0.6167, 0.867, 0.6199, 0.8785, 0.6285, 0.8868, 0.6401, 0.8899, 0.6401, 0.8437, 0.6285, 0.8469, 0.6199, 0.8554, 0.9156, 0.8846, 0.9179, 0.9029, 0.948, 0.8997, 0.9457, 0.8814, 0.3815, 0.9127, 0.4959, 0.8824, 0.4955, 0.8368, 0.3807, 0.8368, 0.9996, 0.7642, 0.9446, 0.7608, 0.9457, 0.8814, 0.9891, 0.8846, 0.9446, 0.7608, 0.8991, 0.7642, 0.9156, 0.8846, 0.9457, 0.8814, 0.9457, 0.8814, 0.948, 0.8997, 0.9914, 0.9029, 0.9891, 0.8846, 0.4959, 0.8824, 0.5147, 0.8824, 0.5143, 0.8368, 0.4955, 0.8368, 0.9378, 0.3387, 0.9816, 0.3434, 0.9951, 0.3251, 0.9589, 0.2977, 0.9483, 0.3942, 0.9793, 0.3654, 0.9816, 0.3434, 0.9378, 0.3387, 0.9702, 0.4155, 0.9951, 0.3821, 0.9793, 0.3654, 0.9483, 0.3942, 0.8153, 0.7603, 0.8191, 0.7603, 0.8194, 0.7375, 0.8156, 0.7375, 0.8156, 0.7793, 0.8194, 0.7793, 0.8191, 0.7603, 0.8153, 0.7603, 0.8153, 0.8031, 0.819, 0.803, 0.819, 0.7801, 0.8153, 0.7802, 0.438, 0.9173, 0.438, 0.9591, 0.4493, 0.9591, 0.4493, 0.9363, 0.4154, 0.9135, 0.4154, 0.9591, 0.438, 0.9591, 0.438, 0.9173, 0.5993, 0.8846, 0.5692, 0.8814, 0.5669, 0.8997, 0.597, 0.9029, 0.3815, 0.7608, 0.3807, 0.8368, 0.4955, 0.8368, 0.4959, 0.7912, 0.5154, 0.7642, 0.5258, 0.8846, 0.5692, 0.8814, 0.5705, 0.7608, 0.5705, 0.7608, 0.5692, 0.8814, 0.5993, 0.8846, 0.616, 0.7643, 0.5692, 0.8814, 0.5258, 0.8846, 0.5235, 0.9029, 0.5669, 0.8997, 0.4959, 0.7912, 0.4955, 0.8368, 0.5143, 0.8368, 0.5147, 0.7912, 0.9378, 0.2559, 0.9589, 0.297, 0.9951, 0.2696, 0.9816, 0.2513, 0.9483, 0.2005, 0.9378, 0.2559, 0.9816, 0.2513, 0.9793, 0.2293, 0.9702, 0.1792, 0.9483, 0.2005, 0.9793, 0.2293, 0.9951, 0.2126, 0.6408, 0.8628, 0.6412, 0.8855, 0.6449, 0.8855, 0.6446, 0.8627, 0.6412, 0.8438, 0.6408, 0.8628, 0.6446, 0.8627, 0.6449, 0.8437, 0.5103, 0.9497, 0.5103, 0.9268, 0.5067, 0.9267, 0.5067, 0.9496, 0.392, 0.9173, 0.3807, 0.9363, 0.3807, 0.9591, 0.392, 0.9591, 0.4147, 0.9135, 0.392, 0.9173, 0.392, 0.9591, 0.4147, 0.9591, 0.1516, 0.704, 0.1906, 0.6461, 0.1906, 0.3802, 0.1516, 0.3802, 0.03801, 0.3802, 0.0003769, 0.3802, 0.0003769, 0.7601, 0.03801, 0.7601, 0.8991, 0.3802, 0.937, 0.3802, 0.937, 0.000382, 0.8991, 0.0003798, 0.3429, 0.3802, 0.4936, 0.3802, 0.4936, 0.0003798, 0.3429, 0.0003799, 0.6711, 0.5335, 0.8219, 0.5321, 0.8195, 0.2663, 0.6688, 0.2676, 0.2287, 0.9586, 0.3794, 0.9586, 0.3797, 0.9217, 0.1913, 0.9217, 0.1913, 0.9217, 0.3797, 0.9217, 0.38, 0.8847, 0.1916, 0.8847, 0.6457, 0.5916, 0.8219, 0.5901, 0.8219, 0.5321, 0.6711, 0.5335, 0.1916, 0.8847, 0.38, 0.8847, 0.3791, 0.7608, 0.203, 0.7608, 0.03801, 0.7601, 0.1516, 0.704, 0.1516, 0.3802, 0.03801, 0.3802, 0.1516, 0.05641, 0.1516, 0.3802, 0.1906, 0.3802, 0.1906, 0.1143, 0.03801, 0.3802, 0.03801, 0.0003798, 0.000377, 0.0003798, 0.0003769, 0.3802, 0.8991, 0.3802, 0.8991, 0.7601, 0.937, 0.7601, 0.937, 0.3802, 0.3429, 0.3802, 0.3429, 0.7601, 0.4936, 0.7601, 0.4936, 0.3802, 0.6664, 0.00174, 0.6688, 0.2676, 0.8195, 0.2663, 0.8171, 0.0003798, 0.1516, 0.9586, 0.189, 0.9217, 0.0006518, 0.9217, 0.0009267, 0.9586, 0.189, 0.9217, 0.1887, 0.8848, 0.0003769, 0.8848, 0.0006518, 0.9217, 0.9952, 0.0003798, 0.9378, 0.02653, 0.9378, 0.1785, 0.9952, 0.1779, 0.1887, 0.8848, 0.1773, 0.7608, 0.00121, 0.7608, 0.0003769, 0.8848, 0.03801, 0.0003798, 0.03801, 0.3802, 0.1516, 0.3802, 0.1516, 0.05641, 0.6359, 0.9406, 0.6112, 0.942, 0.6143, 0.9673, 0.6357, 0.9661, 0.8105, 0.9339, 0.8181, 0.9338, 0.8181, 0.9214, 0.8105, 0.9215, 0.6357, 0.9661, 0.6143, 0.9673, 0.6228, 0.9887, 0.6351, 0.988, 0.6112, 0.942, 0.5927, 0.9461, 0.5983, 0.9709, 0.6143, 0.9673, 0.6366, 0.9141, 0.6439, 0.9132, 0.6448, 0.9037, 0.6375, 0.9046, 0.9552, 0.7527, 0.9552, 0.7306, 0.9378, 0.7355, 0.9378, 0.7482, 0.6412, 0.7991, 0.6167, 0.7987, 0.6167, 0.8237, 0.638, 0.8241, 0.5067, 0.9259, 0.5142, 0.926, 0.5142, 0.9136, 0.5067, 0.9135, 0.638, 0.8241, 0.6167, 0.8237, 0.6167, 0.8428, 0.629, 0.8429, 0.9325, 0.9228, 0.9537, 0.9225, 0.9447, 0.9036, 0.9325, 0.9038, 0.9325, 0.9478, 0.957, 0.9475, 0.9537, 0.9225, 0.9325, 0.9228, 0.6632, 0.9686, 0.6632, 0.9464, 0.6457, 0.9509, 0.6457, 0.9637, 0.9378, 0.6875, 0.9562, 0.6916, 0.9593, 0.6662, 0.9433, 0.6626, 0.8114, 0.9197, 0.8187, 0.9207, 0.8178, 0.9112, 0.8105, 0.9102, 0.9593, 0.6662, 0.9807, 0.6674, 0.9802, 0.6456, 0.9678, 0.6449, 0.9562, 0.6916, 0.9809, 0.6929, 0.9807, 0.6674, 0.9593, 0.6662, 0.6375, 0.9265, 0.6448, 0.9256, 0.6439, 0.9132, 0.6366, 0.9141, 0.9562, 0.6916, 0.9562, 0.7285, 0.9809, 0.7299, 0.9809, 0.6929, 0.9325, 0.9478, 0.9325, 0.9858, 0.957, 0.9854, 0.957, 0.9475, 0.8105, 0.9102, 0.8178, 0.9112, 0.8187, 0.8987, 0.8114, 0.8978, 0.6412, 0.7991, 0.6412, 0.7612, 0.6167, 0.7608, 0.6167, 0.7987, 0.6112, 0.942, 0.6112, 0.9051, 0.5927, 0.9092, 0.5927, 0.9461, 0.9378, 0.6875, 0.9378, 0.7244, 0.9562, 0.7285, 0.9562, 0.6916, 0.6359, 0.9406, 0.6359, 0.9037, 0.6112, 0.9051, 0.6112, 0.942, 0.4987, 0.9383, 0.4954, 0.9259, 0.4742, 0.9383, 0.4954, 0.9259, 0.4865, 0.9169, 0.4742, 0.9383, 0.4865, 0.9169, 0.4743, 0.9135, 0.4742, 0.9383, 0.4987, 0.939, 0.4864, 0.9423, 0.4987, 0.9638, 0.4864, 0.9423, 0.4775, 0.9514, 0.4987, 0.9638, 0.4775, 0.9514, 0.4742, 0.9637, 0.4987, 0.9638, 0.5059, 0.9135, 0.5032, 0.9137, 0.5032, 0.9248, 0.5059, 0.9246, 0.8957, 0.7647, 0.8984, 0.7646, 0.8984, 0.7532, 0.8957, 0.7533, 0.893, 0.7646, 0.8957, 0.7647, 0.8957, 0.7533, 0.893, 0.7532, 0.5023, 0.9138, 0.4996, 0.9135, 0.4995, 0.9246, 0.5022, 0.9248, 0.893, 0.7532, 0.8957, 0.7533, 0.8957, 0.7381, 0.893, 0.738, 0.5022, 0.9248, 0.4995, 0.9246, 0.4995, 0.9394, 0.5022, 0.9396, 0.5059, 0.9246, 0.5032, 0.9248, 0.5031, 0.9396, 0.5058, 0.9393, 0.8957, 0.7533, 0.8984, 0.7532, 0.8984, 0.738, 0.8957, 0.7381, 0.8156, 0.7367, 0.8183, 0.7365, 0.8182, 0.6922, 0.8155, 0.6924, 0.8241, 0.8595, 0.8267, 0.8594, 0.8267, 0.8139, 0.8241, 0.814, 0.8214, 0.8594, 0.8241, 0.8595, 0.8241, 0.814, 0.8214, 0.8139, 0.9648, 0.551, 0.9675, 0.5513, 0.9674, 0.507, 0.9647, 0.5067, 0.8214, 0.8139, 0.8241, 0.814, 0.8241, 0.7381, 0.8214, 0.738, 0.9647, 0.5067, 0.9674, 0.507, 0.9673, 0.4331, 0.9646, 0.4329, 0.8155, 0.6924, 0.8182, 0.6922, 0.818, 0.6184, 0.8153, 0.6187, 0.8241, 0.814, 0.8267, 0.8139, 0.8267, 0.738, 0.8241, 0.7381, 0.8153, 0.6187, 0.818, 0.6184, 0.8181, 0.6075, 0.8154, 0.6073, 0.8241, 0.7381, 0.8267, 0.738, 0.8291, 0.7296, 0.8266, 0.7286, 0.8214, 0.738, 0.8241, 0.7381, 0.8266, 0.7286, 0.8242, 0.7275, 0.9646, 0.4329, 0.9673, 0.4331, 0.9673, 0.4258, 0.9646, 0.4252, 0.8191, 0.6431, 0.8218, 0.6425, 0.8217, 0.6315, 0.8191, 0.6318, 0.6421, 0.8195, 0.6448, 0.8188, 0.6447, 0.8057, 0.642, 0.806, 0.8346, 0.7168, 0.8361, 0.7187, 0.8474, 0.7141, 0.8467, 0.7116, 0.833, 0.7148, 0.8346, 0.7168, 0.8467, 0.7116, 0.846, 0.7089, 0.8598, 0.7076, 0.8598, 0.7103, 0.8731, 0.7116, 0.8735, 0.7089, 0.8191, 0.6193, 0.8217, 0.6194, 0.8217, 0.6065, 0.8191, 0.6063, 0.642, 0.7918, 0.6447, 0.7918, 0.6447, 0.778, 0.642, 0.7778, 0.8598, 0.7103, 0.8597, 0.7129, 0.8726, 0.7141, 0.8731, 0.7116, 0.8731, 0.7116, 0.8726, 0.7141, 0.8864, 0.7211, 0.8882, 0.7191, 0.8735, 0.7089, 0.8731, 0.7116, 0.8882, 0.7191, 0.8899, 0.717, 0.8191, 0.6063, 0.8217, 0.6065, 0.8218, 0.5931, 0.8191, 0.5924, 0.642, 0.7778, 0.6447, 0.778, 0.6448, 0.7615, 0.6421, 0.7608, 0.4996, 0.9627, 0.5023, 0.9621, 0.5021, 0.9482, 0.4994, 0.9484, 0.8882, 0.7191, 0.8864, 0.7211, 0.8933, 0.7316, 0.8957, 0.7305, 0.8899, 0.717, 0.8882, 0.7191, 0.8957, 0.7305, 0.8981, 0.7293, 0.5032, 0.9544, 0.5059, 0.9535, 0.5058, 0.9452, 0.5031, 0.9459, 0.8981, 0.7293, 0.8957, 0.7305, 0.8957, 0.7381, 0.8984, 0.738, 0.5031, 0.9459, 0.5058, 0.9452, 0.5058, 0.9393, 0.5031, 0.9396, 0.4994, 0.9484, 0.5021, 0.9482, 0.5022, 0.9396, 0.4995, 0.9394, 0.8957, 0.7305, 0.8933, 0.7316, 0.893, 0.738, 0.8957, 0.7381, 0.8242, 0.7275, 0.8266, 0.7286, 0.8346, 0.7168, 0.833, 0.7148, 0.8266, 0.7286, 0.8291, 0.7296, 0.8361, 0.7187, 0.8346, 0.7168, 0.8154, 0.6073, 0.8181, 0.6075, 0.8183, 0.593, 0.8156, 0.5924, 0.9646, 0.4252, 0.9673, 0.4258, 0.9675, 0.4171, 0.9648, 0.4162, 0.8467, 0.7116, 0.8474, 0.7141, 0.8597, 0.7129, 0.8598, 0.7103, 0.642, 0.806, 0.6447, 0.8057, 0.6447, 0.7918, 0.642, 0.7918, 0.8191, 0.6318, 0.8217, 0.6315, 0.8217, 0.6194, 0.8191, 0.6193, 0.846, 0.7089, 0.8467, 0.7116, 0.8598, 0.7103, 0.8598, 0.7076, 0.6186, 0.7335, 0.6186, 0.3802, 0.5697, 0.3802, 0.5697, 0.7601, 0.5207, 0.7335, 0.5207, 0.3802, 0.4944, 0.3802, 0.4944, 0.6841, 0.6449, 0.6841, 0.6449, 0.3802, 0.6186, 0.3802, 0.6186, 0.7335, 0.5697, 0.7601, 0.5697, 0.3802, 0.5207, 0.3802, 0.5207, 0.7335, 0.7212, 0.5924, 0.6458, 0.5924, 0.6457, 0.8963, 0.7211, 0.8963, 0.7211, 0.8963, 0.6457, 0.8963, 0.6458, 0.9457, 0.7212, 0.9457, 0.8214, 0.9562, 0.8968, 0.9562, 0.8979, 0.9145, 0.8225, 0.9145, 0.8225, 0.9145, 0.8979, 0.9145, 0.8975, 0.8602, 0.8221, 0.8602, 0.898, 0.04976, 0.8226, 0.04976, 0.8226, 0.3536, 0.898, 0.3536, 0.8984, 0.0003798, 0.823, 0.0003799, 0.8226, 0.04976, 0.898, 0.04976, 0.3157, 0.3802, 0.3421, 0.3802, 0.3421, 0.07635, 0.3157, 0.02697, 0.2667, 0.3802, 0.3157, 0.3802, 0.3157, 0.02697, 0.2667, 0.0003798, 0.2177, 0.02697, 0.2177, 0.3802, 0.2667, 0.3802, 0.2667, 0.0003798, 0.2177, 0.02697, 0.1913, 0.07635, 0.1913, 0.3802, 0.2177, 0.3802, 0.6186, 0.02697, 0.5697, 0.0003798, 0.5697, 0.3802, 0.6186, 0.3802, 0.5207, 0.02697, 0.4944, 0.07635, 0.4944, 0.3802, 0.5207, 0.3802, 0.6449, 0.07635, 0.6186, 0.02697, 0.6186, 0.3802, 0.6449, 0.3802, 0.5697, 0.0003798, 0.5207, 0.02697, 0.5207, 0.3802, 0.5697, 0.3802, 0.7974, 0.9456, 0.7973, 0.6418, 0.7219, 0.6418, 0.7221, 0.9457, 0.7973, 0.6418, 0.7974, 0.5924, 0.7221, 0.5924, 0.7219, 0.6418, 0.5919, 0.9996, 0.5908, 0.958, 0.5154, 0.958, 0.5166, 0.9996, 0.5908, 0.958, 0.5912, 0.9037, 0.5159, 0.9037, 0.5154, 0.958, 0.898, 0.6575, 0.898, 0.3536, 0.8226, 0.3536, 0.8226, 0.6575, 0.8984, 0.7069, 0.898, 0.6575, 0.8226, 0.6575, 0.823, 0.7069, 0.3157, 0.3802, 0.3157, 0.7335, 0.3421, 0.6841, 0.3421, 0.3802, 0.2667, 0.3802, 0.2667, 0.7601, 0.3157, 0.7335, 0.3157, 0.3802, 0.2177, 0.7335, 0.2667, 0.7601, 0.2667, 0.3802, 0.2177, 0.3802, 0.2177, 0.7335, 0.2177, 0.3802, 0.1913, 0.3802, 0.1913, 0.6841])
me_sphere.materials.append(mat_mat_tank)
me_sphere.use_remesh_preserve_volume = False
me_sphere.use_remesh_preserve_attributes = False
me_sphere.use_mirror_vertex_groups = False
me_sphere.update()
me_cube_002 = bpy.data.meshes.new('Cube.002')
me_cube_002.from_pydata([(10.0, -10.38, -7.325), (10.0, -2.993, 1.468), (10.0, -5.0, -8.143), (10.0, 0.0, -8.143), (10.0, 0.0, 2.441), (10.0, -1.574, 2.131), (10.0, -4.607, -0.769), (10.0, -8.099, -2.277), (10.0, -10.97, -4.912), (10.0, 0.0, -0.6143), (10.0, 0.0, -2.232), (10.0, 0.0, -5.0), (10.0, -3.033, -0.7027), (10.0, -4.912, -2.255), (10.0, -5.0, -5.0), (10.0, -6.827, -1.535), (10.0, 0.0, -1.276), (10.0, -4.263, -1.339), (10.0, -4.253, 0.2722), (10.0, 0.0, 0.9132), (10.0, -2.392, 0.8469), (10.0, -8.051, -2.475), (10.0, 0.0, -2.443), (10.0, -4.884, -2.462), (10.0, -9.777, -3.074), (10.0, 0.0, -3.125), (10.0, -4.92, -3.068)], [], [(20, 5, 1, 18), (19, 4, 5, 20), (3, 11, 14, 2), (22, 10, 13, 23), (16, 9, 12, 17), (2, 14, 8, 0), (23, 13, 7, 21), (17, 12, 6, 15), (13, 17, 15, 7), (10, 16, 17, 13), (9, 19, 20, 12), (12, 20, 18, 6), (26, 23, 21, 24), (25, 22, 23, 26), (11, 25, 26, 14), (14, 26, 24, 8)])
me_cube_002.use_remesh_preserve_volume = False
me_cube_002.use_remesh_preserve_attributes = False
me_cube_002.use_mirror_vertex_groups = False
me_cube_002.update()
arm_armature = bpy.data.armatures.new('Armature')  # bones are not reproduced

# ---- objects
ob_armature = bpy.data.objects.new('Armature', arm_armature)
ob_tank = bpy.data.objects.new('Tank', me_sphere)
ob_lamp = bpy.data.objects.new('Lamp', light_lamp)
ob_camera = bpy.data.objects.new('Camera', cam_camera)
ob_cube = bpy.data.objects.new('Cube', me_cube_002)

# ---- transforms, parenting, visibility, modifiers, constraints
ob_armature.location = (0.0, 0.0, 0.0)
ob_armature.lineart.crease_threshold = 0.0
ob_tank.parent = ob_armature
ob_tank.location = (0.0, 400.0, 0.0)
ob_tank.lineart.crease_threshold = 0.0
_vg = ob_tank.vertex_groups.new(name='Root')
_vg.add([0, 1, 2, 3, 4, 5, 6, 7, 8, 9, 10, 11, 12, 13, 14, 15, 16, 17, 18, 19, 20, 21, 22, 23, 24, 25, 26, 27, 28, 29, 30, 31, 32, 33, 34, 35, 36, 37, 38, 39, 40, 41, 42, 43, 44, 45, 46, 47, 48, 49, 50, 51, 52, 53, 54, 55, 56, 57, 58, 59, 60, 61, 62, 63, 64, 65, 66, 67, 68, 69, 70, 71, 72, 73, 74, 75, 76, 77, 78, 79, 80, 81, 82, 83, 84, 85, 86, 87, 88, 89, 90, 91, 92, 93, 94, 95, 96, 97, 98, 99, 100, 101, 102, 103, 104, 105, 106, 107, 108, 109, 110, 111, 112, 113, 114, 115, 116, 117, 118, 119, 120, 121, 122, 123, 124, 125, 126, 127, 128, 129, 130, 131, 132, 133, 134, 135, 136, 137, 138, 139, 140, 141, 142, 143, 144, 145, 146, 147, 148, 149, 150, 151, 152, 153, 154, 155, 156, 157, 158, 159, 160, 161, 162, 163, 164, 165, 166, 167, 168, 169, 170, 171, 172, 173, 174, 175, 176, 177, 178, 179, 180, 181, 182, 183, 184, 185, 186, 187, 188, 189, 190, 191, 192, 193, 194, 195, 196, 197, 198, 199, 200, 201, 202, 203, 204, 205, 206, 207, 208, 209, 210, 211, 212, 213, 214, 215, 216, 217, 218, 219, 220, 221, 222, 223, 224, 225, 226, 227, 228, 229, 230, 231, 232, 233, 234, 235, 236, 237, 238, 239, 240, 241, 242, 243, 244, 245, 246, 247, 248, 249, 250, 251, 252, 253, 254, 255, 256, 257, 258, 259, 260, 261, 262, 263, 264, 265, 266, 267, 268, 269, 270, 271, 272, 273, 274, 275, 276, 277, 278, 279, 280, 281, 282, 283, 284, 285, 286, 287, 288, 289, 290, 291, 292, 293, 294, 295, 296, 297, 298, 299, 300, 301, 302, 303, 304, 305, 306, 307, 308, 309, 310, 311, 312, 313, 314, 315, 316, 317, 318, 319, 320, 321, 322, 323, 324, 325, 326, 327, 328, 329, 330, 331, 332, 333, 334, 335, 336, 337, 338, 339, 340, 341, 342, 343, 344, 345, 346, 347, 348, 349, 350, 351, 352, 353, 354, 355, 356, 357, 358, 359, 360, 361, 362, 363, 364, 365, 366, 367, 368, 369, 370, 371, 372, 373, 374, 375, 376, 377], 1.0, 'REPLACE')
_vg = ob_tank.vertex_groups.new(name='Body')
_vg.add([46, 47, 48, 49, 50, 51, 52, 53, 54, 55, 56, 57, 58, 59, 60, 61, 62, 63, 64, 65, 66, 67, 68, 69, 70, 71, 72, 73, 74, 75, 76, 77, 78, 79, 80, 81, 82, 83, 84, 85, 86, 87, 88, 89, 90, 91, 92, 93, 94, 95, 96, 97, 98, 99, 100, 101, 102, 103, 104, 105, 106, 107, 108, 109, 110, 111, 112, 113, 114, 115, 116, 117, 118, 119, 120, 121, 122, 123, 124, 220, 221, 222, 223, 224, 225, 226, 227, 228, 229, 230, 231, 232, 233, 234, 235, 236, 237, 238, 239, 240, 241, 242, 243, 244, 245, 246, 247, 248, 249, 250, 251, 252, 253, 254, 255, 256, 257, 258, 259, 260, 261, 262, 263, 264, 265, 266, 267, 268, 269, 270, 271, 272, 273, 274, 275, 276, 277, 278, 279, 280, 281, 282, 283, 284, 285, 286, 287, 288, 289, 290, 291, 292, 293, 294, 295, 296, 297, 298, 299, 300, 301, 302, 303, 304, 305, 306, 307, 308, 309, 310, 311, 312, 313, 314, 315, 316, 317, 318, 319, 320, 321, 322, 323, 324, 325, 326, 327, 328, 329, 330, 331, 332, 333, 334, 335, 336, 337, 338, 339, 340, 341, 342, 343, 344, 345, 346, 347], 1.0, 'REPLACE')
_vg = ob_tank.vertex_groups.new(name='Turret')
_vg.add([20, 21, 22, 23, 24, 25, 26, 27, 28, 29, 30, 31, 32, 33, 34, 35, 36, 37, 38, 39, 40, 41, 42, 43, 44, 45, 183, 184, 185, 186, 187, 188, 189, 190, 191, 192, 193, 194, 195, 196, 197, 198, 199, 200, 201, 202, 203, 204, 205, 206, 207, 208, 209, 210, 211, 212, 213, 214, 215, 216, 217, 218, 219], 1.0, 'REPLACE')
_vg = ob_tank.vertex_groups.new(name='Gun')
_vg.add([0, 1, 2, 3, 4, 5, 6, 7, 8, 9, 10, 11, 12, 13, 14, 15, 16, 17, 18, 19, 155, 156, 157, 158, 159, 160, 161, 162, 163, 164, 165, 166, 167, 168, 169, 170, 171, 172, 173, 174, 175, 176, 177, 178, 179, 180, 181, 182], 1.0, 'REPLACE')
_vg = ob_tank.vertex_groups.new(name='Track_L')
_vg.add([125, 126, 127, 128, 129, 130, 131, 132, 133, 134, 135, 136, 137, 138, 139, 140, 141, 142, 143, 144, 145, 146, 147, 148, 149, 150, 151, 152, 153, 154], 1.0, 'REPLACE')
_vg = ob_tank.vertex_groups.new(name='Track_R')
_vg.add([348, 349, 350, 351, 352, 353, 354, 355, 356, 357, 358, 359, 360, 361, 362, 363, 364, 365, 366, 367, 368, 369, 370, 371, 372, 373, 374, 375, 376, 377], 1.0, 'REPLACE')
_m = ob_tank.modifiers.new('Armature', 'ARMATURE')
_m.object = ob_armature
ob_lamp.location = (4.076, 1.005, 5.904)
ob_lamp.rotation_euler = (0.6503, 0.05522, 1.866)
ob_lamp.lock_rotations_4d = False
ob_lamp.empty_display_type = 'ARROWS'
ob_lamp.color = (0.0, 0.0, 0.0, 0.0)
ob_lamp.lineart.crease_threshold = 0.0
ob_camera.location = (5183.0, -1.218e+04, 9213.0)
ob_camera.rotation_euler = (0.9381, -1.026e-05, 0.432)
ob_camera.lock_rotations_4d = False
ob_camera.empty_display_type = 'ARROWS'
ob_camera.color = (0.0, 0.0, 0.0, 0.0)
ob_camera.display_type = 'WIRE'
ob_camera.lineart.crease_threshold = 0.0
ob_cube.location = (0.0, 0.0, 0.0)
ob_cube.scale = (250.0, 250.0, 250.0)
ob_cube.display_type = 'WIRE'
ob_cube.show_wire = True
ob_cube.lineart.crease_threshold = 0.0
_m = ob_cube.modifiers.new('Mirror', 'MIRROR')
_m.use_axis = (False, True, False)
_m.use_clip = True

# ---- collection membership
col_collection_1.objects.link(ob_armature)
col_collection_1.objects.link(ob_tank)
col_collection_1.objects.link(ob_lamp)
col_collection_1.objects.link(ob_camera)
col_collection_2.objects.link(ob_cube)

# ---- scene / render settings (as saved in the file)
scene.camera = ob_camera
scene.frame_start = 1; scene.frame_end = 100; scene.frame_set(1)
scene.render.engine = 'CYCLES'
scene.render.resolution_percentage = 50
scene.render.fps = 60
scene.render.dither_intensity = 0.0
scene.cycles.use_denoising = False
scene.cycles.samples = 128
scene.cycles.sampling_pattern = 'TABULATED_SOBOL'
scene.cycles.light_sampling_threshold = 0.0
scene.cycles.use_adaptive_sampling = False
scene.cycles.use_light_tree = False
scene.cycles.blur_glossy = 0.0
scene.cycles.sample_clamp_indirect = 0.0
scene.view_settings.view_transform = 'Standard'
scene.unit_settings.scale_length = 0.001
bpy.context.view_layer.update()
